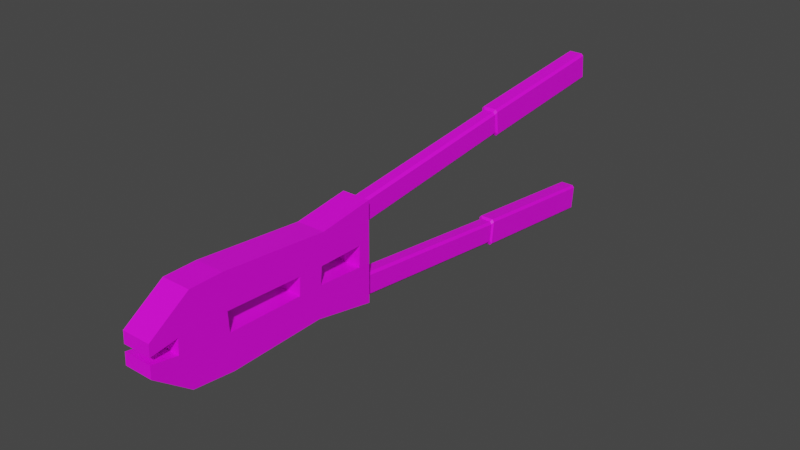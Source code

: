 # Source: boltcutters.blend  (saved by Blender 3.6.13; exported with 4.5.12 LTS)
import bpy
from mathutils import Matrix  # noqa: F401  (used for matrix-valued properties, if any)

bpy.ops.wm.read_factory_settings(use_empty=True)
scene = bpy.context.scene
scene.name = 'Scene'

# ---- collections
col_collection = bpy.data.collections.new('Collection'); scene.collection.children.link(col_collection)

# ---- images (referenced by path relative to the original .blend; pixels are not part of the script)
import os
ASSET_DIR = os.environ.get("B2B_ASSET_DIR", "")  # directory of the original .blend (textures are referenced by path, not embedded)
HERE = os.path.dirname(os.path.abspath(__file__))  # packed textures are extracted next to this script under _unpacked/

def load_image(name, relpath, width, height, colorspace="sRGB"):
    """Load a texture the original file referenced (path relative to the .blend, or extracted next to this script)."""
    p = next((c for c in (os.path.join(HERE, relpath), os.path.join(ASSET_DIR, relpath)) if relpath and os.path.exists(c)), "")
    if p:
        img = bpy.data.images.load(p, check_existing=True)
        img.name = name
    else:  # same state as the original file: an image datablock whose file is absent (Cycles renders it pink)
        img = bpy.data.images.new(name, width, height)
        img.source = "FILE"
        img.filepath = "//" + (relpath or name)
    img.colorspace_settings.name = colorspace
    return img
img_1_png = load_image('1.png', '1.png', 1024, 1024, 'sRGB')
img_1_png_002 = load_image('1.png.002', '1.png', 1024, 1024, 'sRGB')

# ---- materials (node trees are filled in below, after node groups)
mat_material = bpy.data.materials.new('Material')
mat_material.alpha_threshold = 0.0
mat_material.use_transparent_shadow = False
mat_material.roughness = 0.5
mat_material.line_color = (0.0, 0.0, 0.0, 1.0)
mat_material_003 = bpy.data.materials.new('Material.003')
mat_material_003.alpha_threshold = 0.0
mat_material_003.use_transparent_shadow = False
mat_material_003.roughness = 0.5
mat_material_003.line_color = (0.0, 0.0, 0.0, 1.0)

# ---- material node trees
mat_material.use_nodes = True; mat_material.node_tree.nodes.clear()
_N = mat_material.node_tree.nodes; _L = mat_material.node_tree.links
n0 = _N.new('ShaderNodeOutputMaterial'); n0.name = 'Material Output'; n0.location = (300, 300)
n1 = _N.new('ShaderNodeBsdfPrincipled'); n1.name = 'Principled BSDF'; n1.location = (10, 300)
n1.distribution = 'GGX'
n1.subsurface_method = 'RANDOM_WALK_SKIN'
n1.inputs[3].default_value = 1.45
n1.inputs[27].default_value = (0.0, 0.0, 0.0, 1.0)
n1.inputs[28].default_value = 1.0
n2 = _N.new('ShaderNodeTexImage'); n2.name = 'Image Texture'; n2.location = (-280, 280)
n2.image = img_1_png
_L.new(n1.outputs[0], n0.inputs[0])
_L.new(n2.outputs[0], n1.inputs[0])
n0.is_active_output = True
mat_material_003.use_nodes = True; mat_material_003.node_tree.nodes.clear()
_N = mat_material_003.node_tree.nodes; _L = mat_material_003.node_tree.links
n0 = _N.new('ShaderNodeOutputMaterial'); n0.name = 'Material Output'; n0.location = (300, 300)
n1 = _N.new('ShaderNodeBsdfPrincipled'); n1.name = 'Principled BSDF'; n1.location = (10, 300)
n1.distribution = 'GGX'
n1.subsurface_method = 'RANDOM_WALK_SKIN'
n1.inputs[3].default_value = 1.45
n1.inputs[27].default_value = (0.0, 0.0, 0.0, 1.0)
n1.inputs[28].default_value = 1.0
n2 = _N.new('ShaderNodeTexImage'); n2.name = 'Image Texture'; n2.location = (-280, 280)
n2.image = img_1_png_002
_L.new(n1.outputs[0], n0.inputs[0])
_L.new(n2.outputs[0], n1.inputs[0])
n0.is_active_output = True

# ---- world
world_world = bpy.data.worlds.new('World'); scene.world = world_world
world_world.use_nodes = True; world_world.node_tree.nodes.clear()
_N = world_world.node_tree.nodes; _L = world_world.node_tree.links
n0 = _N.new('ShaderNodeOutputWorld'); n0.name = 'World Output'; n0.location = (300, 300)
n1 = _N.new('ShaderNodeBackground'); n1.name = 'Background'; n1.location = (10, 300)
n1.inputs[0].default_value = (0.05088, 0.05088, 0.05088, 1.0)
_L.new(n1.outputs[0], n0.inputs[0])
n0.is_active_output = True
world_world.color = (0.05088, 0.05088, 0.05088)
world_world.use_sun_shadow = False
world_world.sun_shadow_jitter_overblur = 0.0

# ---- meshes
me_cube = bpy.data.meshes.new('Cube')
me_cube.from_pydata([(-1.309e-09, 10.35, 2.547), (-1.309e-09, -0.3064, 2.51), (-1.309e-09, -0.1871, 1.273), (-1.309e-09, 10.23, 3.784), (-1.309e-09, 10.45, 2.429), (-1.309e-09, 10.31, 3.922), (-1.309e-09, 18.63, 3.331), (-1.309e-09, 18.49, 4.824), (-1.309e-09, 18.98, 4.013), (-1.309e-09, 18.94, 4.424), (0.395, 10.24, 3.661), (0.2785, 10.23, 3.784), (0.2794, 10.35, 2.547), (0.395, 10.34, 2.673), (0.395, -0.2946, 2.387), (0.2787, -0.3064, 2.51), (0.2796, -0.1871, 1.273), (0.395, -0.1991, 1.398), (0.4768, 10.32, 3.798), (0.3599, 10.31, 3.922), (0.361, 10.45, 2.429), (0.4768, 10.44, 2.556), (0.4768, 18.5, 4.7), (0.3596, 18.49, 4.824), (0.3609, 18.63, 3.331), (0.4768, 18.62, 3.458), (0.01395, 18.94, 4.424), (0.1315, 18.95, 4.299), (0.1315, 18.97, 4.142), (0.01542, 18.98, 4.013), (-0.395, 10.24, 3.661), (-0.2785, 10.23, 3.784), (-0.2794, 10.35, 2.547), (-0.395, 10.34, 2.673), (-0.395, -0.2946, 2.387), (-0.2787, -0.3064, 2.51), (-0.2796, -0.1871, 1.273), (-0.395, -0.1991, 1.398), (-0.4768, 10.32, 3.798), (-0.3599, 10.31, 3.922), (-0.361, 10.45, 2.429), (-0.4768, 10.44, 2.556), (-0.4768, 18.5, 4.7), (-0.3596, 18.49, 4.824), (-0.3609, 18.63, 3.331), (-0.4768, 18.62, 3.458), (-0.01395, 18.94, 4.424), (-0.1315, 18.95, 4.299), (-0.1315, 18.97, 4.142), (-0.01542, 18.98, 4.013)], [], [(12, 0, 4, 20), (11, 3, 1, 15), (0, 12, 16, 2), (13, 10, 14, 17), (24, 6, 8, 29), (20, 4, 6, 24), (5, 19, 23, 7), (7, 23, 26, 9), (8, 9, 26, 27, 28, 29), (22, 25, 28, 27), (16, 17, 14, 15, 1, 2), (18, 21, 25, 22), (3, 11, 19, 5), (11, 15, 14, 10), (16, 12, 13, 17), (21, 13, 12, 20), (10, 18, 19, 11), (25, 21, 20, 24), (18, 22, 23, 19), (22, 27, 26, 23), (24, 29, 28, 25), (10, 13, 21, 18), (32, 40, 4, 0), (31, 35, 1, 3), (0, 2, 36, 32), (33, 37, 34, 30), (44, 49, 8, 6), (40, 44, 6, 4), (5, 7, 43, 39), (7, 9, 46, 43), (8, 49, 48, 47, 46, 9), (42, 47, 48, 45), (36, 2, 1, 35, 34, 37), (38, 42, 45, 41), (3, 5, 39, 31), (31, 30, 34, 35), (36, 37, 33, 32), (41, 40, 32, 33), (30, 31, 39, 38), (45, 44, 40, 41), (38, 39, 43, 42), (42, 43, 46, 47), (44, 45, 48, 49), (30, 38, 41, 33)])
_uv = me_cube.uv_layers.new(name='UVMap')
_uv.uv.foreach_set('vector', [0.7007, 0.6507, 0.7018, 0.6422, 0.705, 0.6428, 0.7035, 0.6537, 0.6982, 0.6766, 0.6972, 0.6918, 0.3652, 0.6283, 0.3662, 0.613, 0.7018, 0.6422, 0.7007, 0.6507, 0.3709, 0.5935, 0.3721, 0.585, 0.6992, 0.6464, 0.6964, 0.6868, 0.3632, 0.6257, 0.3659, 0.5853, 0.9083, 0.6767, 0.9083, 0.6767, 0.9194, 0.705, 0.9194, 0.705, 0.7035, 0.6537, 0.705, 0.6428, 0.9611, 0.6872, 0.9596, 0.6982, 0.6997, 0.6923, 0.701, 0.6725, 0.9697, 0.7205, 0.9685, 0.7403, 0.9041, 0.7378, 0.9041, 0.7378, 0.9183, 0.7218, 0.9183, 0.7218, 0.9194, 0.705, 0.9183, 0.7218, 0.9183, 0.7218, 0.9186, 0.7167, 0.9191, 0.7102, 0.9194, 0.705, 0.9044, 0.7327, 0.9079, 0.6819, 0.9191, 0.7102, 0.9186, 0.7167, 0.3663, 0.5802, 0.3659, 0.5853, 0.3632, 0.6257, 0.3628, 0.6307, 0.3628, 0.6307, 0.3663, 0.5802, 0.6989, 0.6925, 0.7024, 0.6417, 0.9612, 0.6856, 0.9577, 0.7363, 0.6961, 0.6918, 0.6961, 0.6918, 0.6986, 0.6976, 0.6986, 0.6976, 0.6961, 0.6918, 0.3628, 0.6307, 0.3632, 0.6257, 0.6964, 0.6868, 0.3663, 0.5802, 0.6996, 0.6413, 0.6992, 0.6464, 0.3659, 0.5853, 0.7024, 0.6417, 0.6992, 0.6464, 0.6996, 0.6413, 0.7028, 0.6365, 0.6964, 0.6868, 0.6989, 0.6925, 0.6986, 0.6976, 0.6961, 0.6918, 0.9612, 0.6856, 0.7024, 0.6417, 0.7028, 0.6365, 0.9616, 0.6804, 0.6989, 0.6925, 0.9577, 0.7363, 0.9573, 0.7414, 0.6986, 0.6976, 0.9044, 0.7327, 0.9186, 0.7167, 0.9183, 0.7218, 0.9041, 0.7378, 0.9083, 0.6767, 0.9194, 0.705, 0.9191, 0.7102, 0.9079, 0.6819, 0.6964, 0.6868, 0.6992, 0.6464, 0.7024, 0.6417, 0.6989, 0.6925, 0.7007, 0.6507, 0.7035, 0.6537, 0.705, 0.6428, 0.7018, 0.6422, 0.6982, 0.6766, 0.3662, 0.613, 0.3652, 0.6283, 0.6972, 0.6918, 0.7018, 0.6422, 0.3721, 0.585, 0.3709, 0.5935, 0.7007, 0.6507, 0.6992, 0.6464, 0.3659, 0.5853, 0.3632, 0.6257, 0.6964, 0.6868, 0.9083, 0.6767, 0.9194, 0.705, 0.9194, 0.705, 0.9083, 0.6767, 0.7035, 0.6537, 0.9596, 0.6982, 0.9611, 0.6872, 0.705, 0.6428, 0.6997, 0.6923, 0.9685, 0.7403, 0.9697, 0.7205, 0.701, 0.6725, 0.9041, 0.7378, 0.9183, 0.7218, 0.9183, 0.7218, 0.9041, 0.7378, 0.9194, 0.705, 0.9194, 0.705, 0.9191, 0.7102, 0.9186, 0.7167, 0.9183, 0.7218, 0.9183, 0.7218, 0.9044, 0.7327, 0.9186, 0.7167, 0.9191, 0.7102, 0.9079, 0.6819, 0.3663, 0.5802, 0.3663, 0.5802, 0.3628, 0.6307, 0.3628, 0.6307, 0.3632, 0.6257, 0.3659, 0.5853, 0.6989, 0.6925, 0.9577, 0.7363, 0.9612, 0.6856, 0.7024, 0.6417, 0.6961, 0.6918, 0.6986, 0.6976, 0.6986, 0.6976, 0.6961, 0.6918, 0.6961, 0.6918, 0.6964, 0.6868, 0.3632, 0.6257, 0.3628, 0.6307, 0.3663, 0.5802, 0.3659, 0.5853, 0.6992, 0.6464, 0.6996, 0.6413, 0.7024, 0.6417, 0.7028, 0.6365, 0.6996, 0.6413, 0.6992, 0.6464, 0.6964, 0.6868, 0.6961, 0.6918, 0.6986, 0.6976, 0.6989, 0.6925, 0.9612, 0.6856, 0.9616, 0.6804, 0.7028, 0.6365, 0.7024, 0.6417, 0.6989, 0.6925, 0.6986, 0.6976, 0.9573, 0.7414, 0.9577, 0.7363, 0.9044, 0.7327, 0.9041, 0.7378, 0.9183, 0.7218, 0.9186, 0.7167, 0.9083, 0.6767, 0.9079, 0.6819, 0.9191, 0.7102, 0.9194, 0.705, 0.6964, 0.6868, 0.6989, 0.6925, 0.7024, 0.6417, 0.6992, 0.6464])
me_cube.materials.append(mat_material)
me_cube.use_mirror_vertex_groups = False
me_cube.update()
me_cube_002 = bpy.data.meshes.new('Cube.002')
me_cube_002.from_pydata([(1.0, -2.659, -1.462), (1.0, -2.302, 1.779), (1.0, -0.05382, -2.005), (1.0, -0.007279, 2.105), (1.0, -6.575, -1.523), (1.0, -6.745, 2.184), (1.0, -8.278, -1.321), (1.0, -8.076, 2.168), (1.0, -9.774, -0.1532), (1.0, -9.712, 1.071), (1.0, -0.0252, 0.5228), (1.0, -2.439, 0.5314), (1.0, -6.68, 0.7571), (1.0, -8.154, 0.8251), (1.0, -9.736, 0.5999), (1.0, -0.03534, -0.3732), (1.0, -2.517, -0.1752), (1.0, -6.642, -0.05091), (1.0, -8.198, 0.06441), (1.0, -9.749, 0.333), (1.0, -8.59, 1.824), (1.0, -8.747, -0.9545), (3.844e-16, -8.685, 0.1487), (1.0, -8.65, 0.7544), (1.0, -8.685, 0.1487), (3.844e-16, -8.65, 0.7544), (3.844e-16, -0.05382, -2.005), (3.844e-16, -0.007279, 2.105), (3.844e-16, -2.659, -1.462), (3.844e-16, -2.302, 1.779), (3.844e-16, -6.575, -1.523), (3.844e-16, -6.745, 2.184), (3.844e-16, -8.278, -1.321), (3.844e-16, -8.076, 2.168), (3.844e-16, -9.774, -0.1532), (3.844e-16, -9.712, 1.071), (3.844e-16, -9.736, 0.5999), (3.844e-16, -0.0252, 0.5228), (3.844e-16, -0.03534, -0.3732), (3.844e-16, -9.749, 0.333), (3.844e-16, -8.747, -0.9545), (3.844e-16, -8.59, 1.824), (1.0, -0.5918, -1.893), (1.0, -0.4812, 2.038), (1.0, -0.5238, 0.5246), (1.0, -0.5479, -0.3323), (3.844e-16, -0.4812, 2.038), (3.844e-16, -0.5918, -1.893), (1.0, -3.622, -1.477), (1.0, -3.395, 1.879), (1.0, -3.482, 0.5869), (1.0, -3.532, -0.1446), (3.844e-16, -3.395, 1.879), (3.844e-16, -3.622, -1.477), (3.844e-16, -6.68, 0.7571), (3.844e-16, -3.482, 0.5869), (3.844e-16, -3.532, -0.1446), (3.844e-16, -6.642, -0.05091), (3.844e-16, -2.517, -0.1752), (3.844e-16, -2.439, 0.5314), (3.844e-16, -0.5238, 0.5246), (3.844e-16, -0.5479, -0.3323)], [], [(37, 27, 3, 10), (44, 43, 1, 11), (47, 42, 0, 28), (30, 4, 6, 32), (53, 48, 4, 30), (50, 49, 5, 12), (12, 5, 7, 13), (23, 20, 9, 14), (40, 21, 8, 34), (17, 12, 13, 18), (12, 17, 57, 54), (50, 12, 54, 55), (38, 37, 10, 15), (26, 38, 15, 2), (42, 45, 16, 0), (48, 51, 17, 4), (4, 17, 18, 6), (21, 24, 19, 8), (14, 36, 25, 23), (24, 23, 25, 22), (6, 18, 24, 21), (18, 13, 23, 24), (32, 6, 21, 40), (13, 7, 20, 23), (7, 33, 41, 20), (8, 19, 39, 34), (19, 24, 22, 39), (14, 9, 35, 36), (5, 31, 33, 7), (20, 41, 35, 9), (49, 52, 31, 5), (43, 46, 29, 1), (3, 27, 46, 43), (2, 15, 45, 42), (15, 10, 44, 45), (26, 2, 42, 47), (10, 3, 43, 44), (1, 29, 52, 49), (0, 16, 51, 48), (16, 11, 50, 51), (11, 1, 49, 50), (28, 0, 48, 53), (51, 50, 55, 56), (17, 51, 56, 57), (11, 16, 58, 59), (44, 11, 59, 60), (16, 45, 61, 58), (45, 44, 60, 61)])
_uv = me_cube_002.uv_layers.new(name='UVMap')
_uv.uv.foreach_set('vector', [0.1736, 0.5832, 0.1498, 0.5828, 0.1496, 0.608, 0.1734, 0.6084, 0.3416, 0.5446, 0.3387, 0.628, 0.2886, 0.6178, 0.2842, 0.5468, 0.3324, 0.6145, 0.3326, 0.5843, 0.2697, 0.5829, 0.2694, 0.613, 0.1501, 0.6103, 0.1504, 0.5801, 0.09849, 0.5789, 0.09825, 0.6091, 0.2401, 0.6123, 0.2403, 0.5822, 0.1504, 0.5801, 0.1501, 0.6103, 0.246, 0.5499, 0.2488, 0.6235, 0.1268, 0.6409, 0.1289, 0.5596, 0.1289, 0.5596, 0.1268, 0.6409, 0.08388, 0.64, 0.08138, 0.5635, 0.06536, 0.5595, 0.06732, 0.6204, 0.03112, 0.5775, 0.03035, 0.5507, 0.08394, 0.6087, 0.08419, 0.5786, 0.05292, 0.5779, 0.05267, 0.608, 0.1301, 0.5136, 0.1289, 0.5596, 0.08138, 0.5635, 0.07996, 0.5202, 0.1869, 0.5871, 0.1783, 0.5867, 0.178, 0.6072, 0.1866, 0.6076, 0.1964, 0.5875, 0.1624, 0.5859, 0.1621, 0.6065, 0.1961, 0.6081, 0.1871, 0.5835, 0.1736, 0.5832, 0.1734, 0.6084, 0.187, 0.6087, 0.2117, 0.584, 0.1871, 0.5835, 0.187, 0.6087, 0.2116, 0.6091, 0.3345, 0.4132, 0.3409, 0.4958, 0.2817, 0.5065, 0.2771, 0.4332, 0.2415, 0.4324, 0.2444, 0.5083, 0.1301, 0.5136, 0.1323, 0.4298, 0.1323, 0.4298, 0.1301, 0.5136, 0.07996, 0.5202, 0.07738, 0.4413, 0.06223, 0.4621, 0.06425, 0.525, 0.02992, 0.5355, 0.02912, 0.5078, 0.1299, 0.5843, 0.1297, 0.6049, 0.1412, 0.6055, 0.1415, 0.5849, 0.1804, 0.5868, 0.1868, 0.5871, 0.1866, 0.6076, 0.1801, 0.6073, 0.07738, 0.4413, 0.07996, 0.5202, 0.06425, 0.525, 0.06223, 0.4621, 0.07996, 0.5202, 0.08138, 0.5635, 0.06536, 0.5595, 0.06425, 0.525, 0.09825, 0.6091, 0.09849, 0.5789, 0.08419, 0.5786, 0.08394, 0.6087, 0.08138, 0.5635, 0.08388, 0.64, 0.06732, 0.6204, 0.06536, 0.5595, 0.1046, 0.5791, 0.1044, 0.6092, 0.08875, 0.6088, 0.089, 0.5787, 0.1573, 0.557, 0.1573, 0.5717, 0.1391, 0.5717, 0.1391, 0.557, 0.1298, 0.5843, 0.1411, 0.5849, 0.1408, 0.6054, 0.1295, 0.6049, 0.1592, 0.603, 0.1592, 0.6171, 0.1413, 0.6171, 0.1413, 0.603, 0.1452, 0.58, 0.1449, 0.6101, 0.1044, 0.6092, 0.1046, 0.5791, 0.089, 0.5787, 0.08875, 0.6088, 0.05457, 0.6081, 0.05481, 0.5779, 0.2472, 0.5824, 0.247, 0.6125, 0.1449, 0.6101, 0.1452, 0.58, 0.336, 0.5844, 0.3357, 0.6145, 0.2803, 0.6133, 0.2805, 0.5831, 0.3504, 0.5847, 0.3502, 0.6149, 0.3357, 0.6145, 0.336, 0.5844, 0.3543, 0.408, 0.3611, 0.493, 0.3409, 0.4958, 0.3345, 0.4132, 0.3611, 0.493, 0.3614, 0.544, 0.3416, 0.5446, 0.3409, 0.4958, 0.3488, 0.6148, 0.349, 0.5847, 0.3326, 0.5843, 0.3324, 0.6145, 0.3614, 0.544, 0.3565, 0.6307, 0.3387, 0.628, 0.3416, 0.5446, 0.2805, 0.5831, 0.2803, 0.6133, 0.247, 0.6125, 0.2472, 0.5824, 0.2771, 0.4332, 0.2817, 0.5065, 0.2444, 0.5083, 0.2415, 0.4324, 0.2817, 0.5065, 0.2842, 0.5468, 0.246, 0.5499, 0.2444, 0.5083, 0.2842, 0.5468, 0.2886, 0.6178, 0.2488, 0.6235, 0.246, 0.5499, 0.2694, 0.613, 0.2697, 0.5829, 0.2403, 0.5822, 0.2401, 0.6123, 0.1773, 0.5866, 0.185, 0.587, 0.1848, 0.6075, 0.177, 0.6072, 0.1628, 0.5859, 0.1959, 0.5875, 0.1956, 0.6081, 0.1625, 0.6065, 0.1845, 0.5869, 0.1769, 0.5866, 0.1767, 0.6072, 0.1842, 0.6075, 0.2279, 0.589, 0.2075, 0.5881, 0.2072, 0.6086, 0.2276, 0.6096, 0.2067, 0.588, 0.2276, 0.589, 0.2273, 0.6096, 0.2064, 0.6086, 0.1753, 0.5865, 0.1844, 0.5869, 0.1841, 0.6075, 0.175, 0.6071])
me_cube_002.materials.append(mat_material)
me_cube_002.update()
me_cube_004 = bpy.data.meshes.new('Cube.004')
me_cube_004.from_pydata([(-1.309e-09, 10.35, -2.547), (-1.309e-09, -0.3064, -2.51), (-1.309e-09, -0.1871, -1.273), (-1.309e-09, 10.23, -3.784), (-1.309e-09, 10.45, -2.429), (-1.309e-09, 10.31, -3.922), (-1.309e-09, 18.63, -3.331), (-1.309e-09, 18.49, -4.824), (-1.309e-09, 18.98, -4.013), (-1.309e-09, 18.94, -4.424), (0.395, 10.24, -3.661), (0.2785, 10.23, -3.784), (0.2794, 10.35, -2.547), (0.395, 10.34, -2.673), (0.395, -0.2946, -2.387), (0.2787, -0.3064, -2.51), (0.2796, -0.1871, -1.273), (0.395, -0.1991, -1.398), (0.4768, 10.32, -3.798), (0.3599, 10.31, -3.922), (0.361, 10.45, -2.429), (0.4768, 10.44, -2.556), (0.4768, 18.5, -4.7), (0.3596, 18.49, -4.824), (0.3609, 18.63, -3.331), (0.4768, 18.62, -3.458), (0.01395, 18.94, -4.424), (0.1315, 18.95, -4.299), (0.1315, 18.97, -4.142), (0.01542, 18.98, -4.013), (-0.395, 10.24, -3.661), (-0.2785, 10.23, -3.784), (-0.2794, 10.35, -2.547), (-0.395, 10.34, -2.673), (-0.395, -0.2946, -2.387), (-0.2787, -0.3064, -2.51), (-0.2796, -0.1871, -1.273), (-0.395, -0.1991, -1.398), (-0.4768, 10.32, -3.798), (-0.3599, 10.31, -3.922), (-0.361, 10.45, -2.429), (-0.4768, 10.44, -2.556), (-0.4768, 18.5, -4.7), (-0.3596, 18.49, -4.824), (-0.3609, 18.63, -3.331), (-0.4768, 18.62, -3.458), (-0.01395, 18.94, -4.424), (-0.1315, 18.95, -4.299), (-0.1315, 18.97, -4.142), (-0.01542, 18.98, -4.013)], [], [(12, 20, 4, 0), (11, 15, 1, 3), (0, 2, 16, 12), (13, 17, 14, 10), (24, 29, 8, 6), (20, 24, 6, 4), (5, 7, 23, 19), (7, 9, 26, 23), (8, 29, 28, 27, 26, 9), (22, 27, 28, 25), (16, 2, 1, 15, 14, 17), (18, 22, 25, 21), (3, 5, 19, 11), (11, 10, 14, 15), (16, 17, 13, 12), (21, 20, 12, 13), (10, 11, 19, 18), (25, 24, 20, 21), (18, 19, 23, 22), (22, 23, 26, 27), (24, 25, 28, 29), (10, 18, 21, 13), (32, 0, 4, 40), (31, 3, 1, 35), (0, 32, 36, 2), (33, 30, 34, 37), (44, 6, 8, 49), (40, 4, 6, 44), (5, 39, 43, 7), (7, 43, 46, 9), (8, 9, 46, 47, 48, 49), (42, 45, 48, 47), (36, 37, 34, 35, 1, 2), (38, 41, 45, 42), (3, 31, 39, 5), (31, 35, 34, 30), (36, 32, 33, 37), (41, 33, 32, 40), (30, 38, 39, 31), (45, 41, 40, 44), (38, 42, 43, 39), (42, 47, 46, 43), (44, 49, 48, 45), (30, 33, 41, 38)])
_uv = me_cube_004.uv_layers.new(name='UVMap')
_uv.uv.foreach_set('vector', [0.7007, 0.6507, 0.7035, 0.6537, 0.705, 0.6428, 0.7018, 0.6422, 0.6982, 0.6766, 0.3662, 0.613, 0.3652, 0.6283, 0.6972, 0.6918, 0.7018, 0.6422, 0.3721, 0.585, 0.3709, 0.5935, 0.7007, 0.6507, 0.6992, 0.6464, 0.3659, 0.5853, 0.3632, 0.6257, 0.6964, 0.6868, 0.9083, 0.6767, 0.9194, 0.705, 0.9194, 0.705, 0.9083, 0.6767, 0.7035, 0.6537, 0.9596, 0.6982, 0.9611, 0.6872, 0.705, 0.6428, 0.6997, 0.6923, 0.9685, 0.7403, 0.9697, 0.7205, 0.701, 0.6725, 0.9041, 0.7378, 0.9183, 0.7218, 0.9183, 0.7218, 0.9041, 0.7378, 0.9194, 0.705, 0.9194, 0.705, 0.9191, 0.7102, 0.9186, 0.7167, 0.9183, 0.7218, 0.9183, 0.7218, 0.9044, 0.7327, 0.9186, 0.7167, 0.9191, 0.7102, 0.9079, 0.6819, 0.3663, 0.5802, 0.3663, 0.5802, 0.3628, 0.6307, 0.3628, 0.6307, 0.3632, 0.6257, 0.3659, 0.5853, 0.6989, 0.6925, 0.9577, 0.7363, 0.9612, 0.6856, 0.7024, 0.6417, 0.6961, 0.6918, 0.6986, 0.6976, 0.6986, 0.6976, 0.6961, 0.6918, 0.6961, 0.6918, 0.6964, 0.6868, 0.3632, 0.6257, 0.3628, 0.6307, 0.3663, 0.5802, 0.3659, 0.5853, 0.6992, 0.6464, 0.6996, 0.6413, 0.7024, 0.6417, 0.7028, 0.6365, 0.6996, 0.6413, 0.6992, 0.6464, 0.6964, 0.6868, 0.6961, 0.6918, 0.6986, 0.6976, 0.6989, 0.6925, 0.9612, 0.6856, 0.9616, 0.6804, 0.7028, 0.6365, 0.7024, 0.6417, 0.6989, 0.6925, 0.6986, 0.6976, 0.9573, 0.7414, 0.9577, 0.7363, 0.9044, 0.7327, 0.9041, 0.7378, 0.9183, 0.7218, 0.9186, 0.7167, 0.9083, 0.6767, 0.9079, 0.6819, 0.9191, 0.7102, 0.9194, 0.705, 0.6964, 0.6868, 0.6989, 0.6925, 0.7024, 0.6417, 0.6992, 0.6464, 0.7007, 0.6507, 0.7018, 0.6422, 0.705, 0.6428, 0.7035, 0.6537, 0.6982, 0.6766, 0.6972, 0.6918, 0.3652, 0.6283, 0.3662, 0.613, 0.7018, 0.6422, 0.7007, 0.6507, 0.3709, 0.5935, 0.3721, 0.585, 0.6992, 0.6464, 0.6964, 0.6868, 0.3632, 0.6257, 0.3659, 0.5853, 0.9083, 0.6767, 0.9083, 0.6767, 0.9194, 0.705, 0.9194, 0.705, 0.7035, 0.6537, 0.705, 0.6428, 0.9611, 0.6872, 0.9596, 0.6982, 0.6997, 0.6923, 0.701, 0.6725, 0.9697, 0.7205, 0.9685, 0.7403, 0.9041, 0.7378, 0.9041, 0.7378, 0.9183, 0.7218, 0.9183, 0.7218, 0.9194, 0.705, 0.9183, 0.7218, 0.9183, 0.7218, 0.9186, 0.7167, 0.9191, 0.7102, 0.9194, 0.705, 0.9044, 0.7327, 0.9079, 0.6819, 0.9191, 0.7102, 0.9186, 0.7167, 0.3663, 0.5802, 0.3659, 0.5853, 0.3632, 0.6257, 0.3628, 0.6307, 0.3628, 0.6307, 0.3663, 0.5802, 0.6989, 0.6925, 0.7024, 0.6417, 0.9612, 0.6856, 0.9577, 0.7363, 0.6961, 0.6918, 0.6961, 0.6918, 0.6986, 0.6976, 0.6986, 0.6976, 0.6961, 0.6918, 0.3628, 0.6307, 0.3632, 0.6257, 0.6964, 0.6868, 0.3663, 0.5802, 0.6996, 0.6413, 0.6992, 0.6464, 0.3659, 0.5853, 0.7024, 0.6417, 0.6992, 0.6464, 0.6996, 0.6413, 0.7028, 0.6365, 0.6964, 0.6868, 0.6989, 0.6925, 0.6986, 0.6976, 0.6961, 0.6918, 0.9612, 0.6856, 0.7024, 0.6417, 0.7028, 0.6365, 0.9616, 0.6804, 0.6989, 0.6925, 0.9577, 0.7363, 0.9573, 0.7414, 0.6986, 0.6976, 0.9044, 0.7327, 0.9186, 0.7167, 0.9183, 0.7218, 0.9041, 0.7378, 0.9083, 0.6767, 0.9194, 0.705, 0.9191, 0.7102, 0.9079, 0.6819, 0.6964, 0.6868, 0.6992, 0.6464, 0.7024, 0.6417, 0.6989, 0.6925])
me_cube_004.materials.append(mat_material_003)
me_cube_004.use_mirror_vertex_groups = False
me_cube_004.update()

# ---- objects
ob_cube = bpy.data.objects.new('Cube', me_cube)
ob_cube_001 = bpy.data.objects.new('Cube.001', me_cube_002)
ob_cube_002 = bpy.data.objects.new('Cube.002', me_cube_004)

# ---- transforms, parenting, visibility, modifiers, constraints
ob_cube.location = (0.0, 0.0, 0.0)
ob_cube.scale = (0.1781, 0.1781, 0.1781)
ob_cube.lock_rotations_4d = False
ob_cube.empty_display_type = 'ARROWS'
ob_cube.lineart.crease_threshold = 0.0
ob_cube_001.location = (0.0, -1.49e-08, -1.49e-08)
ob_cube_001.scale = (0.1376, 0.2324, 0.2324)
_m = ob_cube_001.modifiers.new('Mirror', 'MIRROR')
_m.use_clip = True
ob_cube_002.location = (0.0, 0.0, 0.0)
ob_cube_002.scale = (0.1781, 0.1781, 0.1781)
ob_cube_002.lock_rotations_4d = False
ob_cube_002.empty_display_type = 'ARROWS'
ob_cube_002.lineart.crease_threshold = 0.0

# ---- collection membership
col_collection.objects.link(ob_cube)
col_collection.objects.link(ob_cube_001)
col_collection.objects.link(ob_cube_002)

# ---- scene / render settings (as saved in the file)
scene.frame_start = 1; scene.frame_end = 250; scene.frame_set(1)
scene.render.engine = 'BLENDER_EEVEE_NEXT'
scene.cycles.sampling_pattern = 'TABULATED_SOBOL'
scene.view_settings.view_transform = 'Filmic'
bpy.context.view_layer.update()

# ---- added for rendering (the .blend has no active camera and no usable light): camera, sun
cam_auto = bpy.data.cameras.new('AutoCamera')
cam_auto.lens = 50.0
cam_auto.sensor_width = 36.0
cam_auto.clip_end = 1000.0
ob_auto_camera = bpy.data.objects.new('AutoCamera', cam_auto)
scene.collection.objects.link(ob_auto_camera)
ob_auto_camera.location = (5.47057, -6.01045, 4.37645)
ob_auto_camera.rotation_euler = (1.09748, -7.21219e-08, 0.694738)
scene.camera = ob_auto_camera
light_auto_sun = bpy.data.lights.new('AutoSun', 'SUN')
light_auto_sun.energy = 3.0
light_auto_sun.angle = 0.0523599
ob_auto_sun = bpy.data.objects.new('AutoSun', light_auto_sun)
scene.collection.objects.link(ob_auto_sun)
ob_auto_sun.rotation_euler = (0.872665, 0.174533, 0.523599)
bpy.context.view_layer.update()
